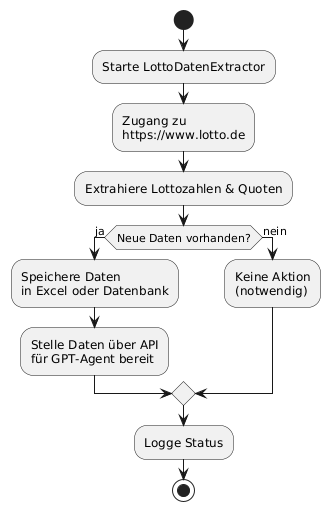

The diagram above was rendered by PlantUML. Its source (embedded in the PNG):
@startuml
' Aktivitätsdiagramm: Workflow des LottoDatenExtractor
' Erstellt von DiagramGPT - Pilotprojekt für Lottodaten

start

' Initialisierung des Tools
:Starte LottoDatenExtractor;

' Verbindung zur externen Quelle
:Zugang zu\nhttps://www.lotto.de;

' Datenextraktion von der Website
:Extrahiere Lottozahlen & Quoten;

' Entscheidung: Gibt es neue Daten seit dem letzten Abruf?
if (Neue Daten vorhanden?) then (ja)
  ' Speicherung in Datenbank oder Excel-Datei
  :Speichere Daten\nin Excel oder Datenbank;
  
  ' Die Daten werden z. B. über eine REST API für GPT bereitgestellt
  :Stelle Daten über API\nfür GPT-Agent bereit;
else (nein)
  ' Kein Handlungsbedarf, falls keine neuen Ziehungen vorliegen
  :Keine Aktion\n(notwendig);
endif

' Abschlusslog für Monitoring oder Debugging
:Logge Status;

stop
@enduml